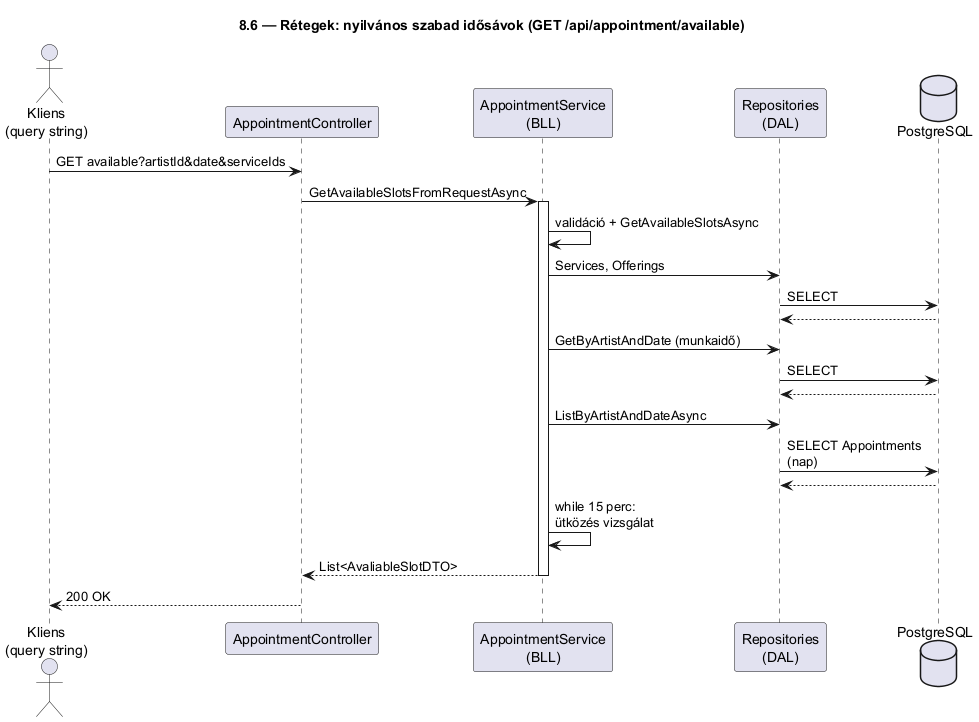

The diagram above was rendered by PlantUML. Its source (embedded in the PNG):
@startuml 8_6_szekvencia_szabad_sav
title 8.6 — Rétegek: nyilvános szabad idősávok (GET /api/appointment/available)

actor "Kliens\n(query string)" as C
participant "AppointmentController" as Ctrl
participant "AppointmentService\n(BLL)" as Svc
participant "Repositories\n(DAL)" as Repo
database "PostgreSQL" as DB

C -> Ctrl : GET available?artistId&date&serviceIds
Ctrl -> Svc : GetAvailableSlotsFromRequestAsync
activate Svc
Svc -> Svc : validáció + GetAvailableSlotsAsync

Svc -> Repo : Services, Offerings
Repo -> DB : SELECT
DB --> Repo

Svc -> Repo : GetByArtistAndDate (munkaidő)
Repo -> DB : SELECT
DB --> Repo

Svc -> Repo : ListByArtistAndDateAsync
Repo -> DB : SELECT Appointments\n(nap)
DB --> Repo

Svc -> Svc : while 15 perc:\nütközés vizsgálat
Svc --> Ctrl : List<AvaliableSlotDTO>
deactivate Svc
Ctrl --> C : 200 OK

@enduml